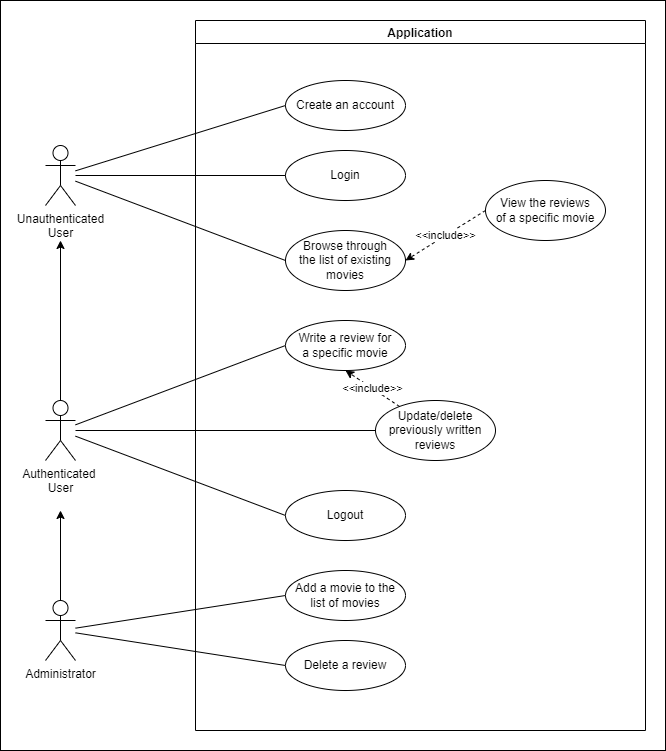

The diagram above was exported from draw.io. Its source (the exported page's mxGraphModel, read from the mxfile embedded in the PNG):
<mxGraphModel dx="1422" dy="804" grid="1" gridSize="10" guides="1" tooltips="1" connect="1" arrows="1" fold="1" page="1" pageScale="1" pageWidth="850" pageHeight="1100" math="0" shadow="0">
  <root>
    <mxCell id="0" />
    <mxCell id="1" parent="0" />
    <mxCell id="jWrRURARh4jkNjmnIVnd-33" value="" style="rounded=0;whiteSpace=wrap;html=1;" parent="1" vertex="1">
      <mxGeometry x="115" width="665" height="750" as="geometry" />
    </mxCell>
    <mxCell id="GS1CXBsVW77oSdVJYs98-4" value="Create an account" style="ellipse;whiteSpace=wrap;html=1;spacingRight=8;spacingLeft=8;" parent="1" vertex="1">
      <mxGeometry x="400" y="80" width="120" height="50" as="geometry" />
    </mxCell>
    <mxCell id="jWrRURARh4jkNjmnIVnd-17" style="edgeStyle=none;rounded=0;orthogonalLoop=1;jettySize=auto;html=1;entryX=0;entryY=0.5;entryDx=0;entryDy=0;endArrow=none;endFill=0;" parent="1" source="jWrRURARh4jkNjmnIVnd-1" target="jWrRURARh4jkNjmnIVnd-9" edge="1">
      <mxGeometry relative="1" as="geometry" />
    </mxCell>
    <mxCell id="jWrRURARh4jkNjmnIVnd-18" style="edgeStyle=none;rounded=0;orthogonalLoop=1;jettySize=auto;html=1;entryX=0;entryY=0.5;entryDx=0;entryDy=0;endArrow=none;endFill=0;" parent="1" source="jWrRURARh4jkNjmnIVnd-1" target="jWrRURARh4jkNjmnIVnd-15" edge="1">
      <mxGeometry relative="1" as="geometry" />
    </mxCell>
    <mxCell id="jWrRURARh4jkNjmnIVnd-23" style="edgeStyle=none;rounded=0;orthogonalLoop=1;jettySize=auto;html=1;entryX=0;entryY=0.5;entryDx=0;entryDy=0;endArrow=none;endFill=0;" parent="1" source="jWrRURARh4jkNjmnIVnd-1" target="jWrRURARh4jkNjmnIVnd-14" edge="1">
      <mxGeometry relative="1" as="geometry" />
    </mxCell>
    <mxCell id="jWrRURARh4jkNjmnIVnd-31" style="edgeStyle=none;rounded=0;orthogonalLoop=1;jettySize=auto;html=1;" parent="1" source="jWrRURARh4jkNjmnIVnd-1" edge="1">
      <mxGeometry relative="1" as="geometry">
        <mxPoint x="175" y="240" as="targetPoint" />
      </mxGeometry>
    </mxCell>
    <mxCell id="jWrRURARh4jkNjmnIVnd-1" value="Authenticated &lt;br&gt;User" style="shape=umlActor;verticalLabelPosition=bottom;verticalAlign=top;html=1;outlineConnect=0;" parent="1" vertex="1">
      <mxGeometry x="160" y="400" width="30" height="60" as="geometry" />
    </mxCell>
    <mxCell id="jWrRURARh4jkNjmnIVnd-2" value="Login" style="ellipse;whiteSpace=wrap;html=1;spacingRight=8;spacingLeft=8;" parent="1" vertex="1">
      <mxGeometry x="400" y="150" width="120" height="50" as="geometry" />
    </mxCell>
    <mxCell id="jWrRURARh4jkNjmnIVnd-11" style="edgeStyle=none;rounded=0;orthogonalLoop=1;jettySize=auto;html=1;entryX=0;entryY=0.5;entryDx=0;entryDy=0;endArrow=none;endFill=0;" parent="1" source="jWrRURARh4jkNjmnIVnd-3" target="GS1CXBsVW77oSdVJYs98-4" edge="1">
      <mxGeometry relative="1" as="geometry" />
    </mxCell>
    <mxCell id="jWrRURARh4jkNjmnIVnd-12" style="edgeStyle=none;rounded=0;orthogonalLoop=1;jettySize=auto;html=1;entryX=0;entryY=0.5;entryDx=0;entryDy=0;endArrow=none;endFill=0;" parent="1" source="jWrRURARh4jkNjmnIVnd-3" target="jWrRURARh4jkNjmnIVnd-2" edge="1">
      <mxGeometry relative="1" as="geometry" />
    </mxCell>
    <mxCell id="jWrRURARh4jkNjmnIVnd-13" style="edgeStyle=none;rounded=0;orthogonalLoop=1;jettySize=auto;html=1;entryX=0;entryY=0.5;entryDx=0;entryDy=0;endArrow=none;endFill=0;" parent="1" source="jWrRURARh4jkNjmnIVnd-3" target="jWrRURARh4jkNjmnIVnd-4" edge="1">
      <mxGeometry relative="1" as="geometry" />
    </mxCell>
    <mxCell id="jWrRURARh4jkNjmnIVnd-3" value="Unauthenticated&lt;br&gt;User" style="shape=umlActor;verticalLabelPosition=bottom;verticalAlign=top;html=1;outlineConnect=0;" parent="1" vertex="1">
      <mxGeometry x="160" y="145" width="30" height="60" as="geometry" />
    </mxCell>
    <mxCell id="jWrRURARh4jkNjmnIVnd-4" value="Browse through the list of existing movies" style="ellipse;whiteSpace=wrap;html=1;spacingLeft=8;spacingRight=8;" parent="1" vertex="1">
      <mxGeometry x="400" y="230" width="120" height="60" as="geometry" />
    </mxCell>
    <mxCell id="jWrRURARh4jkNjmnIVnd-20" value="&amp;lt;&amp;lt;include&amp;gt;&amp;gt;" style="edgeStyle=none;rounded=0;orthogonalLoop=1;jettySize=auto;html=1;exitX=0;exitY=0.5;exitDx=0;exitDy=0;entryX=1;entryY=0.5;entryDx=0;entryDy=0;dashed=1;" parent="1" source="jWrRURARh4jkNjmnIVnd-6" target="jWrRURARh4jkNjmnIVnd-4" edge="1">
      <mxGeometry relative="1" as="geometry" />
    </mxCell>
    <mxCell id="jWrRURARh4jkNjmnIVnd-6" value="View the reviews of a specific movie" style="ellipse;whiteSpace=wrap;html=1;perimeterSpacing=0;spacingLeft=8;spacingRight=8;" parent="1" vertex="1">
      <mxGeometry x="600" y="180" width="120" height="60" as="geometry" />
    </mxCell>
    <mxCell id="jWrRURARh4jkNjmnIVnd-28" style="edgeStyle=none;rounded=0;orthogonalLoop=1;jettySize=auto;html=1;entryX=0;entryY=0.5;entryDx=0;entryDy=0;endArrow=none;endFill=0;" parent="1" source="jWrRURARh4jkNjmnIVnd-8" target="jWrRURARh4jkNjmnIVnd-26" edge="1">
      <mxGeometry relative="1" as="geometry" />
    </mxCell>
    <mxCell id="jWrRURARh4jkNjmnIVnd-29" style="edgeStyle=none;rounded=0;orthogonalLoop=1;jettySize=auto;html=1;entryX=0;entryY=0.5;entryDx=0;entryDy=0;endArrow=none;endFill=0;" parent="1" source="jWrRURARh4jkNjmnIVnd-8" target="jWrRURARh4jkNjmnIVnd-25" edge="1">
      <mxGeometry relative="1" as="geometry" />
    </mxCell>
    <mxCell id="jWrRURARh4jkNjmnIVnd-32" style="edgeStyle=none;rounded=0;orthogonalLoop=1;jettySize=auto;html=1;" parent="1" source="jWrRURARh4jkNjmnIVnd-8" edge="1">
      <mxGeometry relative="1" as="geometry">
        <mxPoint x="175" y="510" as="targetPoint" />
      </mxGeometry>
    </mxCell>
    <mxCell id="jWrRURARh4jkNjmnIVnd-8" value="Administrator" style="shape=umlActor;verticalLabelPosition=bottom;verticalAlign=top;html=1;outlineConnect=0;" parent="1" vertex="1">
      <mxGeometry x="160" y="600" width="30" height="60" as="geometry" />
    </mxCell>
    <mxCell id="jWrRURARh4jkNjmnIVnd-9" value="Write a review for a specific movie" style="ellipse;whiteSpace=wrap;html=1;spacingRight=8;spacingLeft=8;" parent="1" vertex="1">
      <mxGeometry x="400" y="320" width="120" height="50" as="geometry" />
    </mxCell>
    <mxCell id="jWrRURARh4jkNjmnIVnd-14" value="Logout" style="ellipse;whiteSpace=wrap;html=1;spacingRight=8;spacingLeft=8;" parent="1" vertex="1">
      <mxGeometry x="400" y="490" width="120" height="50" as="geometry" />
    </mxCell>
    <mxCell id="jWrRURARh4jkNjmnIVnd-21" value="&amp;lt;&amp;lt;include&amp;gt;&amp;gt;" style="edgeStyle=none;rounded=0;orthogonalLoop=1;jettySize=auto;html=1;entryX=0.5;entryY=1;entryDx=0;entryDy=0;dashed=1;" parent="1" source="jWrRURARh4jkNjmnIVnd-15" target="jWrRURARh4jkNjmnIVnd-9" edge="1">
      <mxGeometry relative="1" as="geometry" />
    </mxCell>
    <mxCell id="jWrRURARh4jkNjmnIVnd-25" value="Delete a review" style="ellipse;whiteSpace=wrap;html=1;spacingRight=8;spacingLeft=8;" parent="1" vertex="1">
      <mxGeometry x="400" y="640" width="120" height="50" as="geometry" />
    </mxCell>
    <mxCell id="jWrRURARh4jkNjmnIVnd-26" value="Add a movie to the list of movies" style="ellipse;whiteSpace=wrap;html=1;spacingRight=8;spacingLeft=8;" parent="1" vertex="1">
      <mxGeometry x="400" y="570" width="120" height="50" as="geometry" />
    </mxCell>
    <mxCell id="jWrRURARh4jkNjmnIVnd-30" value="Application" style="swimlane;" parent="1" vertex="1">
      <mxGeometry x="310" y="20" width="450" height="710" as="geometry" />
    </mxCell>
    <mxCell id="jWrRURARh4jkNjmnIVnd-15" value="Update/delete previously written reviews" style="ellipse;whiteSpace=wrap;html=1;spacingRight=8;spacingLeft=8;" parent="jWrRURARh4jkNjmnIVnd-30" vertex="1">
      <mxGeometry x="180" y="380" width="120" height="60" as="geometry" />
    </mxCell>
  </root>
</mxGraphModel>